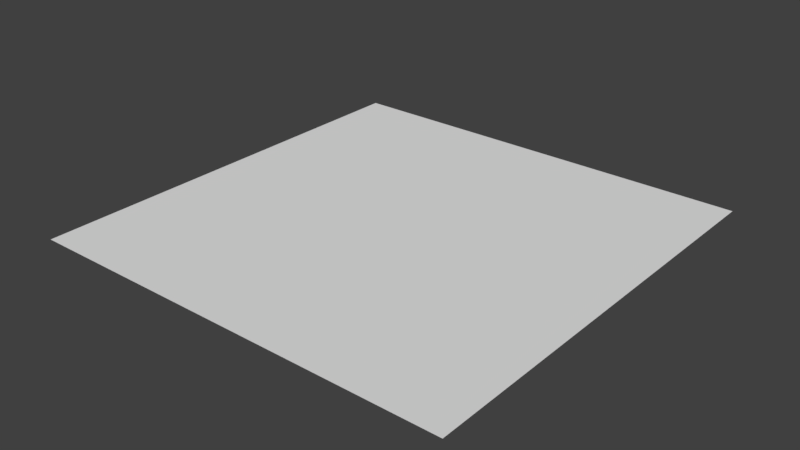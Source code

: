 # Source: Floor1x1.blend  (saved by Blender 2.79.0; exported with 4.5.12 LTS)
import bpy
from mathutils import Matrix  # noqa: F401  (used for matrix-valued properties, if any)

bpy.ops.wm.read_factory_settings(use_empty=True)
scene = bpy.context.scene
scene.name = 'Scene'

# ---- collections
col_collection_1 = bpy.data.collections.new('Collection 1'); scene.collection.children.link(col_collection_1)

# ---- materials (node trees are filled in below, after node groups)
mat_surface = bpy.data.materials.new('Surface')
mat_surface.alpha_threshold = 0.0
mat_surface.use_transparent_shadow = False
mat_surface.roughness = 0.5
mat_surface.line_color = (0.0, 0.0, 0.0, 1.0)

# ---- material node trees

# ---- world
world_world = bpy.data.worlds.new('World'); scene.world = world_world
world_world.color = (0.05088, 0.05088, 0.05088)
world_world.use_sun_shadow = False
world_world.sun_shadow_jitter_overblur = 0.0
world_world.cycles.sampling_method = 'MANUAL'

# ---- meshes
me_plane_004 = bpy.data.meshes.new('Plane.004')
me_plane_004.from_pydata([(-0.5, -0.5, 0.0), (0.5, -0.5, 0.0), (-0.5, 0.5, 0.0), (0.5, 0.5, 0.0)], [], [(0, 1, 3, 2)])
_uv = me_plane_004.uv_layers.new(name='UV1')
_uv.uv.foreach_set('vector', [9.998e-05, 0.9999, 0.0001, 9.998e-05, 0.9999, 9.998e-05, 0.9999, 0.9999])
_uv.active_render = True
_uv = me_plane_004.uv_layers.new(name='UV2')
_uv.uv.foreach_set('vector', [9.998e-05, 0.9999, 0.0001, 9.998e-05, 0.9999, 9.998e-05, 0.9999, 0.9999])
me_plane_004.materials.append(mat_surface)
me_plane_004.use_remesh_preserve_volume = False
me_plane_004.use_remesh_preserve_attributes = False
me_plane_004.use_mirror_vertex_groups = False
me_plane_004.update()

# ---- objects
ob_floor1x1_surface = bpy.data.objects.new('Floor1x1_Surface', me_plane_004)

# ---- transforms, parenting, visibility, modifiers, constraints
ob_floor1x1_surface.location = (0.0, 0.0, 0.0)
ob_floor1x1_surface.scale = (10.0, 10.0, 10.0)
ob_floor1x1_surface.lineart.crease_threshold = 0.0

# ---- collection membership
col_collection_1.objects.link(ob_floor1x1_surface)

# ---- scene / render settings (as saved in the file)
scene.frame_start = 1; scene.frame_end = 250; scene.frame_set(1)
scene.render.engine = 'BLENDER_EEVEE_NEXT'
scene.render.resolution_percentage = 50
scene.render.dither_intensity = 0.0
scene.cycles.use_denoising = False
scene.cycles.samples = 128
scene.cycles.sampling_pattern = 'TABULATED_SOBOL'
scene.cycles.use_adaptive_sampling = False
scene.cycles.use_light_tree = False
scene.cycles.blur_glossy = 0.0
scene.cycles.sample_clamp_indirect = 0.0
scene.view_settings.view_transform = 'Standard'
bpy.context.view_layer.update()

# ---- added for rendering (the .blend has no active camera and no usable light): camera, sun
cam_auto = bpy.data.cameras.new('AutoCamera')
cam_auto.lens = 50.0
cam_auto.sensor_width = 36.0
cam_auto.clip_end = 1000.0
ob_auto_camera = bpy.data.objects.new('AutoCamera', cam_auto)
scene.collection.objects.link(ob_auto_camera)
ob_auto_camera.location = (13.0847, -15.7016, 10.4677)
ob_auto_camera.rotation_euler = (1.09748, -7.21219e-08, 0.694738)
scene.camera = ob_auto_camera
light_auto_sun = bpy.data.lights.new('AutoSun', 'SUN')
light_auto_sun.energy = 3.0
light_auto_sun.angle = 0.0523599
ob_auto_sun = bpy.data.objects.new('AutoSun', light_auto_sun)
scene.collection.objects.link(ob_auto_sun)
ob_auto_sun.rotation_euler = (0.872665, 0.174533, 0.523599)
bpy.context.view_layer.update()
